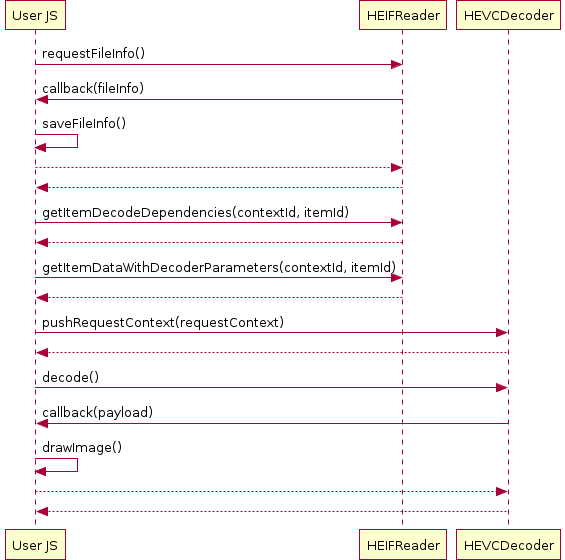

The diagram above was rendered by PlantUML. Its source (embedded in the PNG):
@startuml

"User JS" -> HEIFReader: requestFileInfo()
"User JS" <- HEIFReader: callback(fileInfo)
"User JS" -> "User JS": saveFileInfo()
"User JS" --> HEIFReader:
"User JS" <-- HEIFReader:

"User JS" -> HEIFReader: getItemDecodeDependencies(contextId, itemId)
"User JS" <-- HEIFReader:

"User JS" -> HEIFReader: getItemDataWithDecoderParameters(contextId, itemId)
"User JS" <-- HEIFReader:

"User JS" -> HEVCDecoder: pushRequestContext(requestContext)
"User JS" <-- HEVCDecoder:

"User JS" -> HEVCDecoder: decode()
"User JS" <- HEVCDecoder: callback(payload)
"User JS" -> "User JS": drawImage()
"User JS" --> HEVCDecoder:
"User JS" <-- HEVCDecoder:

@enduml